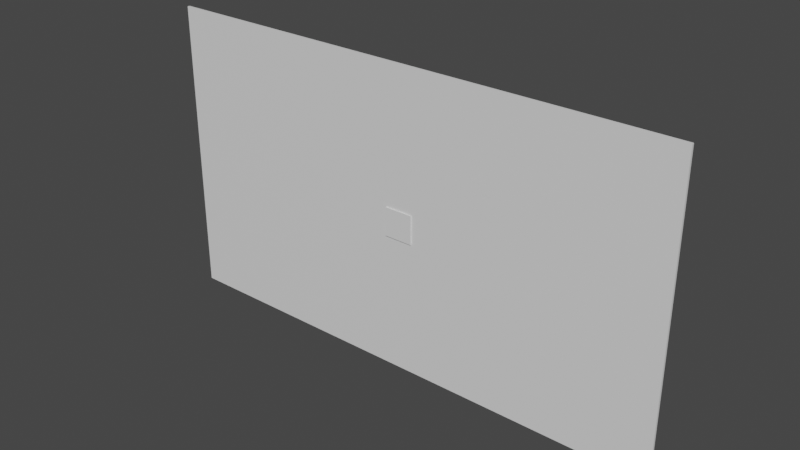 # Source: WallWindowed3.blend  (saved by Blender 3.3.6; exported with 4.5.12 LTS)
import bpy
from mathutils import Matrix  # noqa: F401  (used for matrix-valued properties, if any)

bpy.ops.wm.read_factory_settings(use_empty=True)
scene = bpy.context.scene
scene.name = 'Scene'

# ---- collections
col_collection = bpy.data.collections.new('Collection'); scene.collection.children.link(col_collection)

# ---- materials (node trees are filled in below, after node groups)
mat_material = bpy.data.materials.new('Material')
mat_material.alpha_threshold = 0.0
mat_material.use_transparent_shadow = False
mat_material.roughness = 0.5
mat_material.line_color = (0.0, 0.0, 0.0, 1.0)
mat_material_001 = bpy.data.materials.new('Material.001')
mat_material_001.alpha_threshold = 0.0
mat_material_001.use_transparent_shadow = False
mat_material_001.roughness = 0.5
mat_material_001.line_color = (0.0, 0.0, 0.0, 1.0)
mat_material_003 = bpy.data.materials.new('Material.003')
mat_material_003.alpha_threshold = 0.0
mat_material_003.use_transparent_shadow = False
mat_material_003.roughness = 0.5
mat_material_003.line_color = (0.0, 0.0, 0.0, 1.0)
mat_material_004 = bpy.data.materials.new('Material.004')
mat_material_004.alpha_threshold = 0.0
mat_material_004.use_transparent_shadow = False
mat_material_004.roughness = 0.5
mat_material_004.line_color = (0.0, 0.0, 0.0, 1.0)

# ---- material node trees
mat_material.use_nodes = True; mat_material.node_tree.nodes.clear()
_N = mat_material.node_tree.nodes; _L = mat_material.node_tree.links
n0 = _N.new('ShaderNodeOutputMaterial'); n0.name = 'Material Output'; n0.location = (300, 300)
n1 = _N.new('ShaderNodeBsdfPrincipled'); n1.name = 'Principled BSDF'; n1.location = (10, 300)
n1.distribution = 'GGX'
n1.subsurface_method = 'RANDOM_WALK_SKIN'
n1.inputs[3].default_value = 1.45
n1.inputs[27].default_value = (0.0, 0.0, 0.0, 1.0)
n1.inputs[28].default_value = 1.0
_L.new(n1.outputs[0], n0.inputs[0])
n0.is_active_output = True
mat_material_001.use_nodes = True; mat_material_001.node_tree.nodes.clear()
_N = mat_material_001.node_tree.nodes; _L = mat_material_001.node_tree.links
n0 = _N.new('ShaderNodeOutputMaterial'); n0.name = 'Material Output'; n0.location = (300, 300)
n1 = _N.new('ShaderNodeBsdfPrincipled'); n1.name = 'Principled BSDF'; n1.location = (10, 300)
n1.distribution = 'GGX'
n1.subsurface_method = 'RANDOM_WALK_SKIN'
n1.inputs[3].default_value = 1.45
n1.inputs[27].default_value = (0.0, 0.0, 0.0, 1.0)
n1.inputs[28].default_value = 1.0
_L.new(n1.outputs[0], n0.inputs[0])
n0.is_active_output = True
mat_material_003.use_nodes = True; mat_material_003.node_tree.nodes.clear()
_N = mat_material_003.node_tree.nodes; _L = mat_material_003.node_tree.links
n0 = _N.new('ShaderNodeOutputMaterial'); n0.name = 'Material Output'; n0.location = (300, 300)
n1 = _N.new('ShaderNodeBsdfPrincipled'); n1.name = 'Principled BSDF'; n1.location = (10, 300)
n1.distribution = 'GGX'
n1.subsurface_method = 'RANDOM_WALK_SKIN'
n1.inputs[3].default_value = 1.45
n1.inputs[27].default_value = (0.0, 0.0, 0.0, 1.0)
n1.inputs[28].default_value = 1.0
_L.new(n1.outputs[0], n0.inputs[0])
n0.is_active_output = True
mat_material_004.use_nodes = True; mat_material_004.node_tree.nodes.clear()
_N = mat_material_004.node_tree.nodes; _L = mat_material_004.node_tree.links
n0 = _N.new('ShaderNodeOutputMaterial'); n0.name = 'Material Output'; n0.location = (300, 300)
n1 = _N.new('ShaderNodeBsdfPrincipled'); n1.name = 'Principled BSDF'; n1.location = (10, 300)
n1.distribution = 'GGX'
n1.subsurface_method = 'RANDOM_WALK_SKIN'
n1.inputs[3].default_value = 1.45
n1.inputs[27].default_value = (0.0, 0.0, 0.0, 1.0)
n1.inputs[28].default_value = 1.0
_L.new(n1.outputs[0], n0.inputs[0])
n0.is_active_output = True

# ---- world
world_world = bpy.data.worlds.new('World'); scene.world = world_world
world_world.use_nodes = True; world_world.node_tree.nodes.clear()
_N = world_world.node_tree.nodes; _L = world_world.node_tree.links
n0 = _N.new('ShaderNodeOutputWorld'); n0.name = 'World Output'; n0.location = (300, 300)
n1 = _N.new('ShaderNodeBackground'); n1.name = 'Background'; n1.location = (10, 300)
n1.inputs[0].default_value = (0.05088, 0.05088, 0.05088, 1.0)
_L.new(n1.outputs[0], n0.inputs[0])
n0.is_active_output = True
world_world.color = (0.05088, 0.05088, 0.05088)
world_world.use_sun_shadow = False
world_world.sun_shadow_jitter_overblur = 0.0

# ---- meshes
me_cube = bpy.data.meshes.new('Cube')
me_cube.from_pydata([(1.0, 1.0, 1.0), (1.0, 1.0, -1.0), (1.0, -1.0, 1.0), (1.0, -1.0, -1.0), (-1.0, 1.0, 1.0), (-1.0, 1.0, -1.0), (-1.0, -1.0, 1.0), (-1.0, -1.0, -1.0)], [], [(0, 4, 6, 2), (3, 2, 6, 7), (7, 6, 4, 5), (5, 1, 3, 7), (1, 0, 2, 3), (5, 4, 0, 1)])
_uv = me_cube.uv_layers.new(name='UVMap')
_uv.uv.foreach_set('vector', [0.625, 0.5, 0.875, 0.5, 0.875, 0.75, 0.625, 0.75, 0.375, 0.75, 0.625, 0.75, 0.625, 1.0, 0.375, 1.0, 0.375, 0.0, 0.625, 0.0, 0.625, 0.25, 0.375, 0.25, 0.125, 0.5, 0.375, 0.5, 0.375, 0.75, 0.125, 0.75, 0.375, 0.5, 0.625, 0.5, 0.625, 0.75, 0.375, 0.75, 0.375, 0.25, 0.625, 0.25, 0.625, 0.5, 0.375, 0.5])
me_cube.materials.append(mat_material)
me_cube.use_mirror_vertex_groups = False
me_cube.update()
me_cube_001 = bpy.data.meshes.new('Cube.001')
me_cube_001.from_pydata([(1.2, 0.2, 1.2), (1.246, 0.2915, -1.246), (1.2, -0.2, 1.2), (1.2, -0.2, -1.2), (-1.237, 0.2749, 1.237), (-1.2, 0.2, -1.2), (-1.2, -0.2, 1.2), (-1.2, -0.2, -1.2)], [], [(0, 4, 6, 2), (3, 2, 6, 7), (7, 6, 4, 5), (5, 1, 3, 7), (1, 0, 2, 3), (5, 4, 0, 1)])
_uv = me_cube_001.uv_layers.new(name='UVMap')
_uv.uv.foreach_set('vector', [0.625, 0.5, 0.875, 0.5, 0.875, 0.75, 0.625, 0.75, 0.375, 0.75, 0.625, 0.75, 0.625, 1.0, 0.375, 1.0, 0.375, 0.0, 0.625, 0.0, 0.625, 0.25, 0.375, 0.25, 0.125, 0.5, 0.375, 0.5, 0.375, 0.75, 0.125, 0.75, 0.375, 0.5, 0.625, 0.5, 0.625, 0.75, 0.375, 0.75, 0.375, 0.25, 0.625, 0.25, 0.625, 0.5, 0.375, 0.5])
me_cube_001.materials.append(mat_material_001)
me_cube_001.use_mirror_vertex_groups = False
me_cube_001.update()
me_cube_003 = bpy.data.meshes.new('Cube.003')
me_cube_003.from_pydata([(1.0, 1.0, 1.0), (1.0, 1.0, -1.0), (1.0, -1.0, 1.0), (1.0, -1.0, -1.0), (-1.0, 1.0, 1.0), (-1.0, 1.0, -1.0), (-1.0, -1.0, 1.0), (-1.0, -1.0, -1.0)], [], [(0, 4, 6, 2), (3, 2, 6, 7), (7, 6, 4, 5), (5, 1, 3, 7), (1, 0, 2, 3), (5, 4, 0, 1)])
_uv = me_cube_003.uv_layers.new(name='UVMap')
_uv.uv.foreach_set('vector', [0.625, 0.5, 0.875, 0.5, 0.875, 0.75, 0.625, 0.75, 0.375, 0.75, 0.625, 0.75, 0.625, 1.0, 0.375, 1.0, 0.375, 0.0, 0.625, 0.0, 0.625, 0.25, 0.375, 0.25, 0.125, 0.5, 0.375, 0.5, 0.375, 0.75, 0.125, 0.75, 0.375, 0.5, 0.625, 0.5, 0.625, 0.75, 0.375, 0.75, 0.375, 0.25, 0.625, 0.25, 0.625, 0.5, 0.375, 0.5])
me_cube_003.materials.append(mat_material_003)
me_cube_003.use_mirror_vertex_groups = False
me_cube_003.update()
me_cube_004 = bpy.data.meshes.new('Cube.004')
me_cube_004.from_pydata([(1.0, 1.0, 1.0), (1.0, 1.0, -1.0), (1.0, -1.0, 1.0), (1.0, -1.0, -1.0), (-1.0, 1.0, 1.0), (-1.0, 1.0, -1.0), (-1.0, -1.0, 1.0), (-1.0, -1.0, -1.0)], [], [(0, 4, 6, 2), (3, 2, 6, 7), (7, 6, 4, 5), (5, 1, 3, 7), (1, 0, 2, 3), (5, 4, 0, 1)])
_uv = me_cube_004.uv_layers.new(name='UVMap')
_uv.uv.foreach_set('vector', [0.625, 0.5, 0.875, 0.5, 0.875, 0.75, 0.625, 0.75, 0.375, 0.75, 0.625, 0.75, 0.625, 1.0, 0.375, 1.0, 0.375, 0.0, 0.625, 0.0, 0.625, 0.25, 0.375, 0.25, 0.125, 0.5, 0.375, 0.5, 0.375, 0.75, 0.125, 0.75, 0.375, 0.5, 0.625, 0.5, 0.625, 0.75, 0.375, 0.75, 0.375, 0.25, 0.625, 0.25, 0.625, 0.5, 0.375, 0.5])
me_cube_004.materials.append(mat_material_004)
me_cube_004.use_mirror_vertex_groups = False
me_cube_004.update()

# ---- objects
ob_cube = bpy.data.objects.new('Cube', me_cube)
ob_cube_001 = bpy.data.objects.new('Cube.001', me_cube_001)
ob_windowvert = bpy.data.objects.new('WindowVert', me_cube_003)
ob_windowhor = bpy.data.objects.new('WindowHor', me_cube_004)

# ---- transforms, parenting, visibility, modifiers, constraints
ob_cube.location = (0.0, 0.0, 0.0)
ob_cube.scale = (22.2, 0.1, 12.62)
ob_cube.lock_rotations_4d = False
ob_cube.empty_display_type = 'ARROWS'
ob_cube.lineart.crease_threshold = 0.0
_m = ob_cube.modifiers.new('Boolean', 'BOOLEAN')
_m.object = ob_cube_001
ob_cube_001.location = (0.0, 0.0, 0.0)
ob_cube_001.lock_rotations_4d = False
ob_cube_001.empty_display_type = 'ARROWS'
ob_cube_001.lineart.crease_threshold = 0.0
ob_windowvert.location = (0.0, 0.0, 5.96e-08)
ob_windowvert.scale = (0.08, 0.13, 1.21)
ob_windowvert.lock_rotations_4d = False
ob_windowvert.empty_display_type = 'ARROWS'
ob_windowvert.lineart.crease_threshold = 0.0
_m = ob_windowvert.modifiers.new('Boolean', 'BOOLEAN')
ob_windowhor.location = (0.0, 0.0, 5.96e-08)
ob_windowhor.rotation_euler = (0.0, 1.571, 0.0)
ob_windowhor.scale = (0.08, 0.13, 1.215)
ob_windowhor.lock_rotations_4d = False
ob_windowhor.empty_display_type = 'ARROWS'
ob_windowhor.lineart.crease_threshold = 0.0
_m = ob_windowhor.modifiers.new('Boolean', 'BOOLEAN')

# ---- collection membership
col_collection.objects.link(ob_cube)
col_collection.objects.link(ob_cube_001)
col_collection.objects.link(ob_windowvert)
col_collection.objects.link(ob_windowhor)

# ---- scene / render settings (as saved in the file)
scene.frame_start = 1; scene.frame_end = 250; scene.frame_set(57)
scene.render.engine = 'BLENDER_EEVEE_NEXT'
scene.cycles.sampling_pattern = 'TABULATED_SOBOL'
scene.cycles.use_light_tree = False
scene.view_settings.view_transform = 'Filmic'
bpy.context.view_layer.update()

# ---- added for rendering (the .blend has no active camera and no usable light): camera, sun
cam_auto = bpy.data.cameras.new('AutoCamera')
cam_auto.lens = 50.0
cam_auto.sensor_width = 36.0
cam_auto.clip_end = 1000.0
ob_auto_camera = bpy.data.objects.new('AutoCamera', cam_auto)
scene.collection.objects.link(ob_auto_camera)
ob_auto_camera.location = (47.2559, -56.6613, 37.8047)
ob_auto_camera.rotation_euler = (1.09748, -7.21219e-08, 0.694738)
scene.camera = ob_auto_camera
light_auto_sun = bpy.data.lights.new('AutoSun', 'SUN')
light_auto_sun.energy = 3.0
light_auto_sun.angle = 0.0523599
ob_auto_sun = bpy.data.objects.new('AutoSun', light_auto_sun)
scene.collection.objects.link(ob_auto_sun)
ob_auto_sun.rotation_euler = (0.872665, 0.174533, 0.523599)
bpy.context.view_layer.update()
